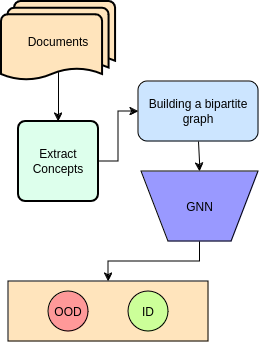

The diagram above was exported from draw.io. Its source (the exported page's mxGraphModel, read from the mxfile embedded in the PNG):
<mxGraphModel dx="880" dy="469" grid="1" gridSize="10" guides="1" tooltips="1" connect="1" arrows="1" fold="1" page="1" pageScale="1" pageWidth="827" pageHeight="1169" math="0" shadow="0">
  <root>
    <mxCell id="WIyWlLk6GJQsqaUBKTNV-0" />
    <mxCell id="WIyWlLk6GJQsqaUBKTNV-1" parent="WIyWlLk6GJQsqaUBKTNV-0" />
    <mxCell id="8qvYfdHkiwrXYs8SqhcO-1" value="" style="endArrow=classic;html=1;rounded=0;exitX=0.5;exitY=0.88;exitDx=0;exitDy=0;entryX=0.5;entryY=0;entryDx=0;entryDy=0;exitPerimeter=0;" edge="1" parent="WIyWlLk6GJQsqaUBKTNV-1" source="8qvYfdHkiwrXYs8SqhcO-6" target="8qvYfdHkiwrXYs8SqhcO-10">
      <mxGeometry width="50" height="50" relative="1" as="geometry">
        <mxPoint x="261" y="120" as="sourcePoint" />
        <mxPoint x="381" y="160" as="targetPoint" />
      </mxGeometry>
    </mxCell>
    <mxCell id="8qvYfdHkiwrXYs8SqhcO-4" style="edgeStyle=orthogonalEdgeStyle;rounded=0;orthogonalLoop=1;jettySize=auto;html=1;exitX=1;exitY=0.5;exitDx=0;exitDy=0;" edge="1" parent="WIyWlLk6GJQsqaUBKTNV-1" source="8qvYfdHkiwrXYs8SqhcO-10" target="8qvYfdHkiwrXYs8SqhcO-5">
      <mxGeometry relative="1" as="geometry">
        <mxPoint x="511" y="120" as="targetPoint" />
        <mxPoint x="381" y="220" as="sourcePoint" />
      </mxGeometry>
    </mxCell>
    <mxCell id="8qvYfdHkiwrXYs8SqhcO-5" value="Building a bipartite graph" style="rounded=1;whiteSpace=wrap;html=1;fillColor=#CCE5FF;" vertex="1" parent="WIyWlLk6GJQsqaUBKTNV-1">
      <mxGeometry x="460" y="200" width="120" height="60" as="geometry" />
    </mxCell>
    <mxCell id="8qvYfdHkiwrXYs8SqhcO-6" value="Documents" style="strokeWidth=2;html=1;shape=mxgraph.flowchart.multi-document;whiteSpace=wrap;direction=east;fillColor=#FFE4BC;" vertex="1" parent="WIyWlLk6GJQsqaUBKTNV-1">
      <mxGeometry x="323" y="120" width="114" height="80" as="geometry" />
    </mxCell>
    <mxCell id="8qvYfdHkiwrXYs8SqhcO-10" value="Extract Concepts" style="rounded=1;whiteSpace=wrap;html=1;absoluteArcSize=1;arcSize=14;strokeWidth=2;fillColor=#DDFFEC;" vertex="1" parent="WIyWlLk6GJQsqaUBKTNV-1">
      <mxGeometry x="340" y="240" width="80" height="80" as="geometry" />
    </mxCell>
    <mxCell id="8qvYfdHkiwrXYs8SqhcO-14" value="" style="edgeStyle=orthogonalEdgeStyle;rounded=0;orthogonalLoop=1;jettySize=auto;html=1;" edge="1" parent="WIyWlLk6GJQsqaUBKTNV-1" source="8qvYfdHkiwrXYs8SqhcO-11" target="8qvYfdHkiwrXYs8SqhcO-13">
      <mxGeometry relative="1" as="geometry" />
    </mxCell>
    <mxCell id="8qvYfdHkiwrXYs8SqhcO-11" value="GNN" style="verticalLabelPosition=middle;verticalAlign=middle;html=1;shape=trapezoid;perimeter=trapezoidPerimeter;whiteSpace=wrap;size=0.23;arcSize=10;flipV=1;labelPosition=center;align=center;fillColor=#9999FF;" vertex="1" parent="WIyWlLk6GJQsqaUBKTNV-1">
      <mxGeometry x="463" y="290" width="117" height="70" as="geometry" />
    </mxCell>
    <mxCell id="8qvYfdHkiwrXYs8SqhcO-12" value="" style="endArrow=classic;html=1;rounded=0;exitX=0.5;exitY=1;exitDx=0;exitDy=0;entryX=0.5;entryY=0;entryDx=0;entryDy=0;" edge="1" parent="WIyWlLk6GJQsqaUBKTNV-1" source="8qvYfdHkiwrXYs8SqhcO-5" target="8qvYfdHkiwrXYs8SqhcO-11">
      <mxGeometry width="50" height="50" relative="1" as="geometry">
        <mxPoint x="390" y="380" as="sourcePoint" />
        <mxPoint x="440" y="330" as="targetPoint" />
      </mxGeometry>
    </mxCell>
    <mxCell id="8qvYfdHkiwrXYs8SqhcO-13" value="" style="whiteSpace=wrap;html=1;arcSize=10;fillColor=#FFE4BC;" vertex="1" parent="WIyWlLk6GJQsqaUBKTNV-1">
      <mxGeometry x="330" y="400" width="200" height="60" as="geometry" />
    </mxCell>
    <mxCell id="8qvYfdHkiwrXYs8SqhcO-15" value="OOD" style="ellipse;whiteSpace=wrap;html=1;aspect=fixed;fillColor=#FF9999;" vertex="1" parent="WIyWlLk6GJQsqaUBKTNV-1">
      <mxGeometry x="370" y="410" width="40" height="40" as="geometry" />
    </mxCell>
    <mxCell id="8qvYfdHkiwrXYs8SqhcO-16" value="ID" style="ellipse;whiteSpace=wrap;html=1;aspect=fixed;fillColor=#CCFF99;" vertex="1" parent="WIyWlLk6GJQsqaUBKTNV-1">
      <mxGeometry x="450" y="410" width="40" height="40" as="geometry" />
    </mxCell>
  </root>
</mxGraphModel>